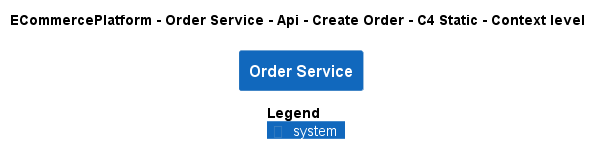

The diagram above was rendered by PlantUML. Its source (embedded in the PNG):
@startuml
!pragma layout smetana
!include ..\..\..\..\..\..\..\.c4s\C4_Context.puml

AddElementTag("c4interflow:lifecycle:new", $bgColor=green, $fontColor=#ffffff, $borderColor=green, $shadowing="False")
AddElementTag("c4interflow:lifecycle:changed", $bgColor=orange, $fontColor=#ffffff, $borderColor=orange, $shadowing="False")
AddElementTag("c4interflow:lifecycle:removed", $bgColor=red, $fontColor=#ffffff, $borderColor=red, $shadowing="False")

AddRelTag("c4interflow:lifecycle:new", $textColor=green, $lineColor=green)
AddRelTag("c4interflow:lifecycle:changed", $textColor=orange, $lineColor=orange)
AddRelTag("c4interflow:lifecycle:removed", $textColor=red, $lineColor=red)

SHOW_PERSON_PORTRAIT()
LAYOUT_TOP_DOWN()

skinparam linetype polyline

title ECommercePlatform - Order Service - Api - Create Order - C4 Static - Context level

System(ECommercePlatform.SoftwareSystems.OrderService, "Order Service", "")



SHOW_LEGEND()
@enduml